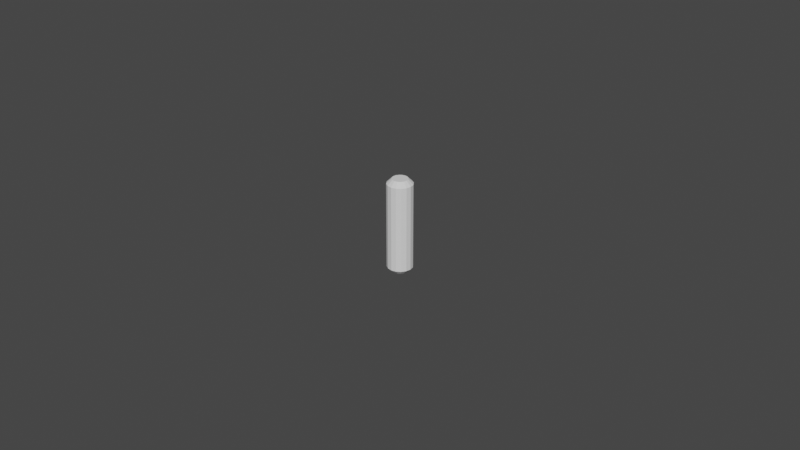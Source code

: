 # Source: dowel.blend  (saved by Blender 3.6.13; exported with 4.5.12 LTS)
import bpy
from mathutils import Matrix  # noqa: F401  (used for matrix-valued properties, if any)

bpy.ops.wm.read_factory_settings(use_empty=True)
scene = bpy.context.scene
scene.name = 'Scene'

# ---- collections
col_collection = bpy.data.collections.new('Collection'); scene.collection.children.link(col_collection)

# ---- world
world_world = bpy.data.worlds.new('World'); scene.world = world_world
world_world.use_nodes = True; world_world.node_tree.nodes.clear()
_N = world_world.node_tree.nodes; _L = world_world.node_tree.links
n0 = _N.new('ShaderNodeOutputWorld'); n0.name = 'World Output'; n0.location = (300, 300)
n1 = _N.new('ShaderNodeBackground'); n1.name = 'Background'; n1.location = (10, 300)
n1.inputs[0].default_value = (0.05088, 0.05088, 0.05088, 1.0)
_L.new(n1.outputs[0], n0.inputs[0])
n0.is_active_output = True
world_world.color = (0.05088, 0.05088, 0.05088)
world_world.use_sun_shadow = False
world_world.sun_shadow_jitter_overblur = 0.0

# ---- meshes
me_cylinder = bpy.data.meshes.new('Cylinder')
me_cylinder.from_pydata([(-2.91e-11, 0.002471, 0.015), (0.0, 0.004, 0.0135), (0.0009455, 0.002283, 0.015), (0.001531, 0.003696, 0.0135), (0.001747, 0.001747, 0.015), (0.002828, 0.002828, 0.0135), (0.002283, 0.0009455, 0.015), (0.003696, 0.001531, 0.0135), (0.002471, 2.91e-11, 0.015), (0.004, 0.0, 0.0135), (0.002283, -0.0009455, 0.015), (0.003696, -0.001531, 0.0135), (0.001747, -0.001747, 0.015), (0.002828, -0.002828, 0.0135), (0.0009455, -0.002283, 0.015), (0.001531, -0.003696, 0.0135), (2.91e-11, -0.002471, 0.015), (0.0, -0.004, 0.0135), (-0.0009455, -0.002283, 0.015), (-0.001531, -0.003696, 0.0135), (-0.001747, -0.001747, 0.015), (-0.002828, -0.002828, 0.0135), (-0.002283, -0.0009455, 0.015), (-0.003696, -0.001531, 0.0135), (-0.002471, -2.91e-11, 0.015), (-0.004, 0.0, 0.0135), (-0.002283, 0.0009455, 0.015), (-0.003696, 0.001531, 0.0135), (-0.001747, 0.001747, 0.015), (-0.002828, 0.002828, 0.0135), (-0.0009455, 0.002283, 0.015), (-0.001531, 0.003696, 0.0135), (2.91e-11, 0.002471, -0.015), (0.0, 0.004, -0.0135), (0.001531, 0.003696, -0.0135), (0.0009455, 0.002283, -0.015), (0.002828, 0.002828, -0.0135), (0.001747, 0.001747, -0.015), (0.003696, 0.001531, -0.0135), (0.002283, 0.0009455, -0.015), (0.004, 0.0, -0.0135), (0.002471, -2.91e-11, -0.015), (0.003696, -0.001531, -0.0135), (0.002283, -0.0009455, -0.015), (0.002828, -0.002828, -0.0135), (0.001747, -0.001747, -0.015), (0.001531, -0.003696, -0.0135), (0.0009455, -0.002283, -0.015), (0.0, -0.004, -0.0135), (-2.91e-11, -0.002471, -0.015), (-0.001531, -0.003696, -0.0135), (-0.0009455, -0.002283, -0.015), (-0.002828, -0.002828, -0.0135), (-0.001747, -0.001747, -0.015), (-0.003696, -0.001531, -0.0135), (-0.002283, -0.0009455, -0.015), (-0.004, 0.0, -0.0135), (-0.002471, 2.91e-11, -0.015), (-0.003696, 0.001531, -0.0135), (-0.002283, 0.0009455, -0.015), (-0.002828, 0.002828, -0.0135), (-0.001747, 0.001747, -0.015), (-0.001531, 0.003696, -0.0135), (-0.0009455, 0.002283, -0.015)], [], [(33, 1, 3, 34), (38, 7, 9, 40), (40, 9, 11, 42), (42, 11, 13, 44), (44, 13, 15, 46), (46, 15, 17, 48), (48, 17, 19, 50), (50, 19, 21, 52), (52, 21, 23, 54), (54, 23, 25, 56), (56, 25, 27, 58), (58, 27, 29, 60), (60, 29, 31, 62), (34, 3, 5, 36), (36, 5, 7, 38), (62, 31, 1, 33), (3, 1, 0, 2), (5, 3, 2, 4), (7, 5, 4, 6), (9, 7, 6, 8), (11, 9, 8, 10), (13, 11, 10, 12), (15, 13, 12, 14), (17, 15, 14, 16), (19, 17, 16, 18), (21, 19, 18, 20), (23, 21, 20, 22), (25, 23, 22, 24), (27, 25, 24, 26), (29, 27, 26, 28), (31, 29, 28, 30), (1, 31, 30, 0), (2, 0, 30, 28, 26, 24, 22, 20, 18, 16, 14, 12, 10, 8, 6, 4), (33, 34, 35, 32), (34, 36, 37, 35), (36, 38, 39, 37), (38, 40, 41, 39), (40, 42, 43, 41), (42, 44, 45, 43), (44, 46, 47, 45), (46, 48, 49, 47), (48, 50, 51, 49), (50, 52, 53, 51), (52, 54, 55, 53), (54, 56, 57, 55), (56, 58, 59, 57), (58, 60, 61, 59), (60, 62, 63, 61), (62, 33, 32, 63), (32, 35, 37, 39, 41, 43, 45, 47, 49, 51, 53, 55, 57, 59, 61, 63)])
_uv = me_cylinder.uv_layers.new(name='UVMap')
_uv.uv.foreach_set('vector', [1.0, 0.525, 1.0, 0.975, 0.9375, 0.975, 0.9375, 0.525, 0.8125, 0.525, 0.8125, 0.975, 0.75, 0.975, 0.75, 0.525, 0.75, 0.525, 0.75, 0.975, 0.6875, 0.975, 0.6875, 0.525, 0.6875, 0.525, 0.6875, 0.975, 0.625, 0.975, 0.625, 0.525, 0.625, 0.525, 0.625, 0.975, 0.5625, 0.975, 0.5625, 0.525, 0.5625, 0.525, 0.5625, 0.975, 0.5, 0.975, 0.5, 0.525, 0.5, 0.525, 0.5, 0.975, 0.4375, 0.975, 0.4375, 0.525, 0.4375, 0.525, 0.4375, 0.975, 0.375, 0.975, 0.375, 0.525, 0.375, 0.525, 0.375, 0.975, 0.3125, 0.975, 0.3125, 0.525, 0.3125, 0.525, 0.3125, 0.975, 0.25, 0.975, 0.25, 0.525, 0.25, 0.525, 0.25, 0.975, 0.1875, 0.975, 0.1875, 0.525, 0.1875, 0.525, 0.1875, 0.975, 0.125, 0.975, 0.125, 0.525, 0.125, 0.525, 0.125, 0.975, 0.0625, 0.975, 0.0625, 0.525, 0.9375, 0.525, 0.9375, 0.975, 0.875, 0.975, 0.875, 0.525, 0.875, 0.525, 0.875, 0.975, 0.8125, 0.975, 0.8125, 0.525, 0.0625, 0.525, 0.0625, 0.975, 0.0, 0.975, 0.0, 0.525, 0.3418, 0.4717, 0.25, 0.49, 0.25, 0.3982, 0.3067, 0.387, 0.4197, 0.4197, 0.3418, 0.4717, 0.3067, 0.387, 0.3548, 0.3548, 0.4717, 0.3418, 0.4197, 0.4197, 0.3548, 0.3548, 0.387, 0.3067, 0.49, 0.25, 0.4717, 0.3418, 0.387, 0.3067, 0.3982, 0.25, 0.4717, 0.1582, 0.49, 0.25, 0.3982, 0.25, 0.387, 0.1933, 0.4197, 0.08029, 0.4717, 0.1582, 0.387, 0.1933, 0.3548, 0.1452, 0.3418, 0.02827, 0.4197, 0.08029, 0.3548, 0.1452, 0.3067, 0.113, 0.25, 0.01, 0.3418, 0.02827, 0.3067, 0.113, 0.25, 0.1018, 0.1582, 0.02827, 0.25, 0.01, 0.25, 0.1018, 0.1933, 0.113, 0.08029, 0.08029, 0.1582, 0.02827, 0.1933, 0.113, 0.1452, 0.1452, 0.02827, 0.1582, 0.08029, 0.08029, 0.1452, 0.1452, 0.113, 0.1933, 0.01, 0.25, 0.02827, 0.1582, 0.113, 0.1933, 0.1018, 0.25, 0.02827, 0.3418, 0.01, 0.25, 0.1018, 0.25, 0.113, 0.3067, 0.08029, 0.4197, 0.02827, 0.3418, 0.113, 0.3067, 0.1452, 0.3548, 0.1582, 0.4717, 0.08029, 0.4197, 0.1452, 0.3548, 0.1933, 0.387, 0.25, 0.49, 0.1582, 0.4717, 0.1933, 0.387, 0.25, 0.3982, 0.3067, 0.387, 0.25, 0.3982, 0.1933, 0.387, 0.1452, 0.3548, 0.113, 0.3067, 0.1018, 0.25, 0.113, 0.1933, 0.1452, 0.1452, 0.1933, 0.113, 0.25, 0.1018, 0.3067, 0.113, 0.3548, 0.1452, 0.387, 0.1933, 0.3982, 0.25, 0.387, 0.3067, 0.3548, 0.3548, 1.0, 0.525, 0.9375, 0.525, 0.9494, 0.5, 0.9881, 0.5, 0.9375, 0.525, 0.875, 0.525, 0.8869, 0.5, 0.9256, 0.5, 0.875, 0.525, 0.8125, 0.525, 0.8244, 0.5, 0.8631, 0.5, 0.8125, 0.525, 0.75, 0.525, 0.7619, 0.5, 0.8006, 0.5, 0.75, 0.525, 0.6875, 0.525, 0.6994, 0.5, 0.7381, 0.5, 0.6875, 0.525, 0.625, 0.525, 0.6369, 0.5, 0.6756, 0.5, 0.625, 0.525, 0.5625, 0.525, 0.5744, 0.5, 0.6131, 0.5, 0.5625, 0.525, 0.5, 0.525, 0.5119, 0.5, 0.5506, 0.5, 0.5, 0.525, 0.4375, 0.525, 0.4494, 0.5, 0.4881, 0.5, 0.4375, 0.525, 0.375, 0.525, 0.3869, 0.5, 0.4256, 0.5, 0.375, 0.525, 0.3125, 0.525, 0.3244, 0.5, 0.3631, 0.5, 0.3125, 0.525, 0.25, 0.525, 0.2619, 0.5, 0.3006, 0.5, 0.25, 0.525, 0.1875, 0.525, 0.1994, 0.5, 0.2381, 0.5, 0.1875, 0.525, 0.125, 0.525, 0.1369, 0.5, 0.1756, 0.5, 0.125, 0.525, 0.0625, 0.525, 0.07445, 0.5, 0.1131, 0.5, 0.0625, 0.525, 0.0, 0.525, 0.01195, 0.5, 0.05055, 0.5, 0.75, 0.3982, 0.8067, 0.387, 0.8548, 0.3548, 0.887, 0.3067, 0.8982, 0.25, 0.887, 0.1933, 0.8548, 0.1452, 0.8067, 0.113, 0.75, 0.1018, 0.6933, 0.113, 0.6452, 0.1452, 0.613, 0.1933, 0.6018, 0.25, 0.613, 0.3067, 0.6452, 0.3548, 0.6933, 0.387])
me_cylinder.update()

# ---- objects
ob_dowel = bpy.data.objects.new('dowel', me_cylinder)

# ---- transforms, parenting, visibility, modifiers, constraints
ob_dowel.location = (0.0, 0.0, 0.0)

# ---- collection membership
col_collection.objects.link(ob_dowel)

# ---- scene / render settings (as saved in the file)
scene.frame_start = 1; scene.frame_end = 250; scene.frame_set(1)
scene.render.engine = 'BLENDER_EEVEE_NEXT'
scene.cycles.sampling_pattern = 'TABULATED_SOBOL'
scene.view_settings.view_transform = 'Filmic'
bpy.context.view_layer.update()

# ---- added for rendering (the .blend has no active camera and no usable light): camera, sun
cam_auto = bpy.data.cameras.new('AutoCamera')
cam_auto.lens = 50.0
cam_auto.sensor_width = 36.0
cam_auto.clip_end = 1000.0
ob_auto_camera = bpy.data.objects.new('AutoCamera', cam_auto)
scene.collection.objects.link(ob_auto_camera)
ob_auto_camera.location = (0.185045, -0.222054, 0.148036)
ob_auto_camera.rotation_euler = (1.09748, -7.21219e-08, 0.694738)
scene.camera = ob_auto_camera
light_auto_sun = bpy.data.lights.new('AutoSun', 'SUN')
light_auto_sun.energy = 3.0
light_auto_sun.angle = 0.0523599
ob_auto_sun = bpy.data.objects.new('AutoSun', light_auto_sun)
scene.collection.objects.link(ob_auto_sun)
ob_auto_sun.rotation_euler = (0.872665, 0.174533, 0.523599)
bpy.context.view_layer.update()
